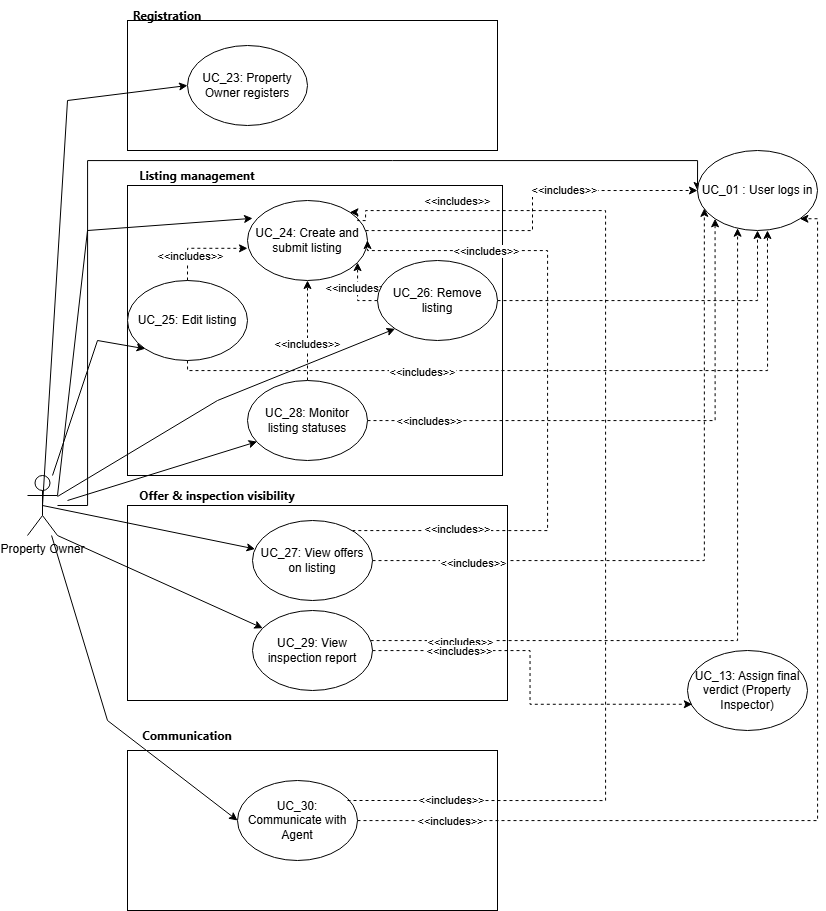

The diagram above was exported from draw.io. Its source (the exported page's mxGraphModel, read from the mxfile embedded in the PNG):
<mxGraphModel dx="1975" dy="945" grid="1" gridSize="10" guides="1" tooltips="1" connect="1" arrows="1" fold="1" page="1" pageScale="1" pageWidth="827" pageHeight="1169" math="0" shadow="0">
  <root>
    <mxCell id="0" />
    <mxCell id="1" parent="0" />
    <mxCell id="qPhbt5fUfwddE6eLpawB-1" edge="1" parent="1" source="WxOJhHrznratw9pb4qgD-1" style="edgeStyle=orthogonalEdgeStyle;rounded=0;orthogonalLoop=1;jettySize=auto;html=1;entryX=0;entryY=0.5;entryDx=0;entryDy=0;" target="WxOJhHrznratw9pb4qgD-18">
      <mxGeometry relative="1" as="geometry">
        <Array as="points">
          <mxPoint x="80" y="555" />
          <mxPoint x="80" y="210" />
          <mxPoint x="690" y="210" />
        </Array>
      </mxGeometry>
    </mxCell>
    <mxCell id="WxOJhHrznratw9pb4qgD-1" parent="1" style="shape=umlActor;verticalLabelPosition=bottom;verticalAlign=top;html=1;outlineConnect=0;" value="Property Owner" vertex="1">
      <mxGeometry height="60" width="30" x="20" y="525" as="geometry" />
    </mxCell>
    <mxCell id="WxOJhHrznratw9pb4qgD-3" parent="1" style="rounded=0;whiteSpace=wrap;html=1;" value="" vertex="1">
      <mxGeometry height="130" width="370" x="120" y="70" as="geometry" />
    </mxCell>
    <mxCell id="WxOJhHrznratw9pb4qgD-4" parent="1" style="ellipse;whiteSpace=wrap;html=1;" value="UC_23: Property Owner registers" vertex="1">
      <mxGeometry height="80" width="120" x="180" y="95" as="geometry" />
    </mxCell>
    <mxCell id="WxOJhHrznratw9pb4qgD-6" parent="1" style="rounded=0;whiteSpace=wrap;html=1;" value="" vertex="1">
      <mxGeometry height="290" width="375" x="120" y="235" as="geometry" />
    </mxCell>
    <mxCell id="WxOJhHrznratw9pb4qgD-20" edge="1" parent="1" source="WxOJhHrznratw9pb4qgD-7" style="edgeStyle=orthogonalEdgeStyle;rounded=0;orthogonalLoop=1;jettySize=auto;html=1;entryX=0;entryY=0.5;entryDx=0;entryDy=0;dashed=1;" target="WxOJhHrznratw9pb4qgD-18">
      <mxGeometry relative="1" as="geometry">
        <Array as="points">
          <mxPoint x="525" y="280" />
          <mxPoint x="525" y="240" />
        </Array>
      </mxGeometry>
    </mxCell>
    <mxCell id="WxOJhHrznratw9pb4qgD-36" connectable="0" parent="WxOJhHrznratw9pb4qgD-20" style="edgeLabel;html=1;align=center;verticalAlign=middle;resizable=0;points=[];" value="&amp;lt;&amp;lt;includes&amp;gt;&amp;gt;" vertex="1">
      <mxGeometry relative="1" x="0.2814" y="1" as="geometry">
        <mxPoint as="offset" />
      </mxGeometry>
    </mxCell>
    <mxCell id="WxOJhHrznratw9pb4qgD-7" parent="1" style="ellipse;whiteSpace=wrap;html=1;" value="UC_24: Create and submit listing" vertex="1">
      <mxGeometry height="80" width="120" x="240" y="250" as="geometry" />
    </mxCell>
    <mxCell id="WxOJhHrznratw9pb4qgD-9" parent="1" style="ellipse;whiteSpace=wrap;html=1;" value="UC_25: Edit listing" vertex="1">
      <mxGeometry height="80" width="120" x="120" y="330" as="geometry" />
    </mxCell>
    <mxCell id="WxOJhHrznratw9pb4qgD-21" edge="1" parent="1" source="WxOJhHrznratw9pb4qgD-10" style="edgeStyle=orthogonalEdgeStyle;rounded=0;orthogonalLoop=1;jettySize=auto;html=1;dashed=1;" target="WxOJhHrznratw9pb4qgD-18">
      <mxGeometry relative="1" as="geometry" />
    </mxCell>
    <mxCell id="WxOJhHrznratw9pb4qgD-22" edge="1" parent="1" source="WxOJhHrznratw9pb4qgD-10" style="edgeStyle=orthogonalEdgeStyle;rounded=0;orthogonalLoop=1;jettySize=auto;html=1;dashed=1;" target="WxOJhHrznratw9pb4qgD-7">
      <mxGeometry relative="1" as="geometry">
        <Array as="points">
          <mxPoint x="350" y="350" />
        </Array>
      </mxGeometry>
    </mxCell>
    <mxCell id="WxOJhHrznratw9pb4qgD-38" connectable="0" parent="WxOJhHrznratw9pb4qgD-22" style="edgeLabel;html=1;align=center;verticalAlign=middle;resizable=0;points=[];" value="&amp;lt;&amp;lt;includes&amp;gt;&amp;gt;" vertex="1">
      <mxGeometry relative="1" x="0.1383" as="geometry">
        <mxPoint as="offset" />
      </mxGeometry>
    </mxCell>
    <mxCell id="WxOJhHrznratw9pb4qgD-10" parent="1" style="ellipse;whiteSpace=wrap;html=1;" value="UC_26: Remove listing" vertex="1">
      <mxGeometry height="80" width="120" x="370" y="310" as="geometry" />
    </mxCell>
    <mxCell id="WxOJhHrznratw9pb4qgD-23" edge="1" parent="1" source="WxOJhHrznratw9pb4qgD-11" style="edgeStyle=orthogonalEdgeStyle;rounded=0;orthogonalLoop=1;jettySize=auto;html=1;entryX=0.5;entryY=1;entryDx=0;entryDy=0;dashed=1;" target="WxOJhHrznratw9pb4qgD-7">
      <mxGeometry relative="1" as="geometry" />
    </mxCell>
    <mxCell id="WxOJhHrznratw9pb4qgD-39" connectable="0" parent="WxOJhHrznratw9pb4qgD-23" style="edgeLabel;html=1;align=center;verticalAlign=middle;resizable=0;points=[];" value="&amp;lt;&amp;lt;includes&amp;gt;&amp;gt;" vertex="1">
      <mxGeometry relative="1" x="-0.2463" y="1" as="geometry">
        <mxPoint as="offset" />
      </mxGeometry>
    </mxCell>
    <mxCell id="WxOJhHrznratw9pb4qgD-26" edge="1" parent="1" source="WxOJhHrznratw9pb4qgD-11" style="edgeStyle=orthogonalEdgeStyle;rounded=0;orthogonalLoop=1;jettySize=auto;html=1;entryX=0;entryY=1;entryDx=0;entryDy=0;dashed=1;" target="WxOJhHrznratw9pb4qgD-18">
      <mxGeometry relative="1" as="geometry" />
    </mxCell>
    <mxCell id="WxOJhHrznratw9pb4qgD-40" connectable="0" parent="WxOJhHrznratw9pb4qgD-26" style="edgeLabel;html=1;align=center;verticalAlign=middle;resizable=0;points=[];" value="&amp;lt;&amp;lt;includes&amp;gt;&amp;gt;" vertex="1">
      <mxGeometry relative="1" x="-0.7756" as="geometry">
        <mxPoint as="offset" />
      </mxGeometry>
    </mxCell>
    <mxCell id="WxOJhHrznratw9pb4qgD-11" parent="1" style="ellipse;whiteSpace=wrap;html=1;" value="UC_28: Monitor listing statuses" vertex="1">
      <mxGeometry height="80" width="120" x="240" y="430" as="geometry" />
    </mxCell>
    <mxCell id="WxOJhHrznratw9pb4qgD-12" parent="1" style="rounded=0;whiteSpace=wrap;html=1;" value="" vertex="1">
      <mxGeometry height="195" width="380" x="120" y="555" as="geometry" />
    </mxCell>
    <mxCell id="WxOJhHrznratw9pb4qgD-27" edge="1" parent="1" source="WxOJhHrznratw9pb4qgD-13" style="edgeStyle=orthogonalEdgeStyle;rounded=0;orthogonalLoop=1;jettySize=auto;html=1;entryX=1;entryY=0.5;entryDx=0;entryDy=0;dashed=1;" target="WxOJhHrznratw9pb4qgD-7">
      <mxGeometry relative="1" as="geometry">
        <Array as="points">
          <mxPoint x="540" y="580" />
          <mxPoint x="540" y="300" />
          <mxPoint x="360" y="300" />
        </Array>
      </mxGeometry>
    </mxCell>
    <mxCell id="WxOJhHrznratw9pb4qgD-37" connectable="0" parent="WxOJhHrznratw9pb4qgD-27" style="edgeLabel;html=1;align=center;verticalAlign=middle;resizable=0;points=[];" value="&amp;lt;&amp;lt;includes&amp;gt;&amp;gt;" vertex="1">
      <mxGeometry relative="1" x="0.6159" as="geometry">
        <mxPoint as="offset" />
      </mxGeometry>
    </mxCell>
    <mxCell id="WxOJhHrznratw9pb4qgD-41" connectable="0" parent="WxOJhHrznratw9pb4qgD-27" style="edgeLabel;html=1;align=center;verticalAlign=middle;resizable=0;points=[];" value="&amp;lt;&amp;lt;includes&amp;gt;&amp;gt;" vertex="1">
      <mxGeometry relative="1" x="-0.6859" y="2" as="geometry">
        <mxPoint as="offset" />
      </mxGeometry>
    </mxCell>
    <mxCell id="WxOJhHrznratw9pb4qgD-13" parent="1" style="ellipse;whiteSpace=wrap;html=1;" value="UC_27: View offers on listing" vertex="1">
      <mxGeometry height="80" width="120" x="245" y="570" as="geometry" />
    </mxCell>
    <mxCell id="WxOJhHrznratw9pb4qgD-30" edge="1" parent="1" source="WxOJhHrznratw9pb4qgD-14" style="edgeStyle=orthogonalEdgeStyle;rounded=0;orthogonalLoop=1;jettySize=auto;html=1;dashed=1;" target="WxOJhHrznratw9pb4qgD-18">
      <mxGeometry relative="1" as="geometry">
        <Array as="points">
          <mxPoint x="730" y="690" />
        </Array>
      </mxGeometry>
    </mxCell>
    <mxCell id="WxOJhHrznratw9pb4qgD-43" connectable="0" parent="WxOJhHrznratw9pb4qgD-30" style="edgeLabel;html=1;align=center;verticalAlign=middle;resizable=0;points=[];" value="&amp;lt;&amp;lt;includes&amp;gt;&amp;gt;" vertex="1">
      <mxGeometry relative="1" x="-0.7714" y="-1" as="geometry">
        <mxPoint as="offset" />
      </mxGeometry>
    </mxCell>
    <mxCell id="WxOJhHrznratw9pb4qgD-14" parent="1" style="ellipse;whiteSpace=wrap;html=1;" value="UC_29: View inspection report" vertex="1">
      <mxGeometry height="80" width="120" x="245" y="660" as="geometry" />
    </mxCell>
    <mxCell id="WxOJhHrznratw9pb4qgD-16" parent="1" style="rounded=0;whiteSpace=wrap;html=1;" value="" vertex="1">
      <mxGeometry height="160" width="370" x="120" y="800" as="geometry" />
    </mxCell>
    <mxCell id="WxOJhHrznratw9pb4qgD-31" edge="1" parent="1" source="WxOJhHrznratw9pb4qgD-17" style="edgeStyle=orthogonalEdgeStyle;rounded=0;orthogonalLoop=1;jettySize=auto;html=1;entryX=1;entryY=1;entryDx=0;entryDy=0;dashed=1;" target="WxOJhHrznratw9pb4qgD-18">
      <mxGeometry relative="1" as="geometry">
        <Array as="points">
          <mxPoint x="810" y="870" />
          <mxPoint x="810" y="268" />
        </Array>
      </mxGeometry>
    </mxCell>
    <mxCell id="WxOJhHrznratw9pb4qgD-46" connectable="0" parent="WxOJhHrznratw9pb4qgD-31" style="edgeLabel;html=1;align=center;verticalAlign=middle;resizable=0;points=[];" value="&amp;lt;&amp;lt;includes&amp;gt;&amp;gt;" vertex="1">
      <mxGeometry relative="1" x="-0.8302" as="geometry">
        <mxPoint as="offset" />
      </mxGeometry>
    </mxCell>
    <mxCell id="WxOJhHrznratw9pb4qgD-17" parent="1" style="ellipse;whiteSpace=wrap;html=1;" value="UC_30: Communicate with Agent" vertex="1">
      <mxGeometry height="80" width="120" x="230" y="830" as="geometry" />
    </mxCell>
    <mxCell id="WxOJhHrznratw9pb4qgD-18" parent="1" style="ellipse;whiteSpace=wrap;html=1;" value="UC_01 : User logs in" vertex="1">
      <mxGeometry height="80" width="120" x="690" y="200" as="geometry" />
    </mxCell>
    <mxCell id="WxOJhHrznratw9pb4qgD-19" parent="1" style="ellipse;whiteSpace=wrap;html=1;" value="UC_13: Assign final verdict (Property Inspector)" vertex="1">
      <mxGeometry height="80" width="120" x="680" y="700" as="geometry" />
    </mxCell>
    <mxCell id="WxOJhHrznratw9pb4qgD-25" edge="1" parent="1" source="WxOJhHrznratw9pb4qgD-9" style="edgeStyle=orthogonalEdgeStyle;rounded=0;orthogonalLoop=1;jettySize=auto;html=1;entryX=0;entryY=0.598;entryDx=0;entryDy=0;entryPerimeter=0;dashed=1;" target="WxOJhHrznratw9pb4qgD-7">
      <mxGeometry relative="1" as="geometry" />
    </mxCell>
    <mxCell id="WxOJhHrznratw9pb4qgD-34" connectable="0" parent="WxOJhHrznratw9pb4qgD-25" style="edgeLabel;html=1;align=center;verticalAlign=middle;resizable=0;points=[];" value="&amp;lt;&amp;lt;includes&amp;gt;&amp;gt;" vertex="1">
      <mxGeometry relative="1" x="-0.468" y="-2" as="geometry">
        <mxPoint as="offset" />
      </mxGeometry>
    </mxCell>
    <mxCell id="WxOJhHrznratw9pb4qgD-28" edge="1" parent="1" source="WxOJhHrznratw9pb4qgD-13" style="edgeStyle=orthogonalEdgeStyle;rounded=0;orthogonalLoop=1;jettySize=auto;html=1;entryX=0.057;entryY=0.723;entryDx=0;entryDy=0;entryPerimeter=0;dashed=1;" target="WxOJhHrznratw9pb4qgD-18">
      <mxGeometry relative="1" as="geometry" />
    </mxCell>
    <mxCell id="WxOJhHrznratw9pb4qgD-42" connectable="0" parent="WxOJhHrznratw9pb4qgD-28" style="edgeLabel;html=1;align=center;verticalAlign=middle;resizable=0;points=[];" value="&amp;lt;&amp;lt;includes&amp;gt;&amp;gt;" vertex="1">
      <mxGeometry relative="1" x="-0.7084" y="-2" as="geometry">
        <mxPoint as="offset" />
      </mxGeometry>
    </mxCell>
    <mxCell id="WxOJhHrznratw9pb4qgD-29" edge="1" parent="1" source="WxOJhHrznratw9pb4qgD-14" style="edgeStyle=orthogonalEdgeStyle;rounded=0;orthogonalLoop=1;jettySize=auto;html=1;entryX=0.04;entryY=0.672;entryDx=0;entryDy=0;entryPerimeter=0;dashed=1;" target="WxOJhHrznratw9pb4qgD-19">
      <mxGeometry relative="1" as="geometry" />
    </mxCell>
    <mxCell id="WxOJhHrznratw9pb4qgD-44" connectable="0" parent="WxOJhHrznratw9pb4qgD-29" style="edgeLabel;html=1;align=center;verticalAlign=middle;resizable=0;points=[];" value="&amp;lt;&amp;lt;includes&amp;gt;&amp;gt;" vertex="1">
      <mxGeometry relative="1" x="-0.5419" as="geometry">
        <mxPoint as="offset" />
      </mxGeometry>
    </mxCell>
    <mxCell id="WxOJhHrznratw9pb4qgD-32" edge="1" parent="1" style="edgeStyle=orthogonalEdgeStyle;rounded=0;orthogonalLoop=1;jettySize=auto;html=1;entryX=1;entryY=0;entryDx=0;entryDy=0;dashed=1;" target="WxOJhHrznratw9pb4qgD-7">
      <mxGeometry relative="1" as="geometry">
        <Array as="points">
          <mxPoint x="598" y="850" />
          <mxPoint x="598" y="260" />
          <mxPoint x="358" y="260" />
          <mxPoint x="358" y="270" />
          <mxPoint x="350" y="270" />
          <mxPoint x="350" y="262" />
        </Array>
        <mxPoint x="340.00152422706657" y="850" as="sourcePoint" />
        <mxPoint x="355.40000000000015" y="269.84000000000003" as="targetPoint" />
      </mxGeometry>
    </mxCell>
    <mxCell id="WxOJhHrznratw9pb4qgD-35" connectable="0" parent="WxOJhHrznratw9pb4qgD-32" style="edgeLabel;html=1;align=center;verticalAlign=middle;resizable=0;points=[];" value="&amp;lt;&amp;lt;includes&amp;gt;&amp;gt;" vertex="1">
      <mxGeometry relative="1" x="0.7774" y="2" as="geometry">
        <mxPoint y="-12" as="offset" />
      </mxGeometry>
    </mxCell>
    <mxCell id="WxOJhHrznratw9pb4qgD-45" connectable="0" parent="WxOJhHrznratw9pb4qgD-32" style="edgeLabel;html=1;align=center;verticalAlign=middle;resizable=0;points=[];" value="&amp;lt;&amp;lt;includes&amp;gt;&amp;gt;" vertex="1">
      <mxGeometry relative="1" x="-0.8151" y="1" as="geometry">
        <mxPoint as="offset" />
      </mxGeometry>
    </mxCell>
    <mxCell id="WxOJhHrznratw9pb4qgD-47" edge="1" parent="1" source="WxOJhHrznratw9pb4qgD-1" style="endArrow=classic;html=1;rounded=0;exitX=0.5;exitY=0.5;exitDx=0;exitDy=0;exitPerimeter=0;entryX=0;entryY=0.5;entryDx=0;entryDy=0;" target="WxOJhHrznratw9pb4qgD-4" value="">
      <mxGeometry height="50" relative="1" width="50" as="geometry">
        <Array as="points">
          <mxPoint x="60" y="150" />
        </Array>
        <mxPoint x="440" y="380" as="sourcePoint" />
        <mxPoint x="490" y="330" as="targetPoint" />
      </mxGeometry>
    </mxCell>
    <mxCell id="WxOJhHrznratw9pb4qgD-48" edge="1" parent="1" source="WxOJhHrznratw9pb4qgD-1" style="endArrow=classic;html=1;rounded=0;exitX=1;exitY=0.3333333333333333;exitDx=0;exitDy=0;exitPerimeter=0;entryX=0.042;entryY=0.223;entryDx=0;entryDy=0;entryPerimeter=0;" target="WxOJhHrznratw9pb4qgD-7" value="">
      <mxGeometry height="50" relative="1" width="50" as="geometry">
        <Array as="points">
          <mxPoint x="80" y="280" />
        </Array>
        <mxPoint x="440" y="380" as="sourcePoint" />
        <mxPoint x="490" y="330" as="targetPoint" />
      </mxGeometry>
    </mxCell>
    <mxCell id="WxOJhHrznratw9pb4qgD-49" edge="1" parent="1" source="WxOJhHrznratw9pb4qgD-1" style="endArrow=classic;html=1;rounded=0;entryX=0;entryY=1;entryDx=0;entryDy=0;" target="WxOJhHrznratw9pb4qgD-9" value="">
      <mxGeometry height="50" relative="1" width="50" as="geometry">
        <Array as="points">
          <mxPoint x="90" y="390" />
        </Array>
        <mxPoint x="440" y="380" as="sourcePoint" />
        <mxPoint x="490" y="330" as="targetPoint" />
      </mxGeometry>
    </mxCell>
    <mxCell id="WxOJhHrznratw9pb4qgD-50" edge="1" parent="1" source="WxOJhHrznratw9pb4qgD-1" style="endArrow=classic;html=1;rounded=0;entryX=0;entryY=1;entryDx=0;entryDy=0;" target="WxOJhHrznratw9pb4qgD-10" value="">
      <mxGeometry height="50" relative="1" width="50" as="geometry">
        <Array as="points">
          <mxPoint x="210" y="450" />
        </Array>
        <mxPoint x="440" y="380" as="sourcePoint" />
        <mxPoint x="490" y="330" as="targetPoint" />
      </mxGeometry>
    </mxCell>
    <mxCell id="WxOJhHrznratw9pb4qgD-51" edge="1" parent="1" style="endArrow=classic;html=1;rounded=0;entryX=0.08;entryY=0.764;entryDx=0;entryDy=0;entryPerimeter=0;" target="WxOJhHrznratw9pb4qgD-11" value="">
      <mxGeometry height="50" relative="1" width="50" as="geometry">
        <mxPoint x="60" y="550" as="sourcePoint" />
        <mxPoint x="490" y="330" as="targetPoint" />
      </mxGeometry>
    </mxCell>
    <mxCell id="WxOJhHrznratw9pb4qgD-52" edge="1" parent="1" source="WxOJhHrznratw9pb4qgD-1" style="endArrow=classic;html=1;rounded=0;exitX=0.5;exitY=0.5;exitDx=0;exitDy=0;exitPerimeter=0;" target="WxOJhHrznratw9pb4qgD-13" value="">
      <mxGeometry height="50" relative="1" width="50" as="geometry">
        <mxPoint x="440" y="760" as="sourcePoint" />
        <mxPoint x="490" y="710" as="targetPoint" />
      </mxGeometry>
    </mxCell>
    <mxCell id="WxOJhHrznratw9pb4qgD-53" edge="1" parent="1" source="WxOJhHrznratw9pb4qgD-1" style="endArrow=classic;html=1;rounded=0;exitX=1;exitY=1;exitDx=0;exitDy=0;exitPerimeter=0;" target="WxOJhHrznratw9pb4qgD-14" value="">
      <mxGeometry height="50" relative="1" width="50" as="geometry">
        <mxPoint x="440" y="760" as="sourcePoint" />
        <mxPoint x="490" y="710" as="targetPoint" />
      </mxGeometry>
    </mxCell>
    <mxCell id="WxOJhHrznratw9pb4qgD-54" edge="1" parent="1" source="WxOJhHrznratw9pb4qgD-1" style="endArrow=classic;html=1;rounded=0;entryX=0;entryY=0.5;entryDx=0;entryDy=0;" target="WxOJhHrznratw9pb4qgD-17" value="">
      <mxGeometry height="50" relative="1" width="50" as="geometry">
        <Array as="points">
          <mxPoint x="100" y="770" />
        </Array>
        <mxPoint x="440" y="760" as="sourcePoint" />
        <mxPoint x="490" y="710" as="targetPoint" />
      </mxGeometry>
    </mxCell>
    <mxCell id="rsy30kq5xLAyLa5h6LeW-1" parent="1" style="text;html=1;whiteSpace=wrap;strokeColor=none;fillColor=none;align=center;verticalAlign=middle;rounded=0;" value="&lt;span style=&quot;font-family: &amp;quot;Anthropic Sans&amp;quot;, -apple-system, BlinkMacSystemFont, &amp;quot;Segoe UI&amp;quot;, sans-serif; text-align: start; text-wrap-mode: nowrap;&quot;&gt;&lt;b&gt;Registration&lt;/b&gt;&lt;/span&gt;" vertex="1">
      <mxGeometry height="30" width="60" x="130" y="50" as="geometry" />
    </mxCell>
    <mxCell id="rsy30kq5xLAyLa5h6LeW-2" parent="1" style="text;html=1;whiteSpace=wrap;strokeColor=none;fillColor=none;align=center;verticalAlign=middle;rounded=0;" value="&lt;span style=&quot;font-family: &amp;quot;Anthropic Sans&amp;quot;, -apple-system, BlinkMacSystemFont, &amp;quot;Segoe UI&amp;quot;, sans-serif; text-align: start; text-wrap-mode: nowrap;&quot;&gt;&lt;b&gt;Listing management&lt;/b&gt;&lt;/span&gt;" vertex="1">
      <mxGeometry height="30" width="60" x="160" y="210" as="geometry" />
    </mxCell>
    <mxCell id="rsy30kq5xLAyLa5h6LeW-3" parent="1" style="text;html=1;whiteSpace=wrap;strokeColor=none;fillColor=none;align=center;verticalAlign=middle;rounded=0;" value="&lt;span style=&quot;font-family: &amp;quot;Anthropic Sans&amp;quot;, -apple-system, BlinkMacSystemFont, &amp;quot;Segoe UI&amp;quot;, sans-serif; text-align: start; text-wrap-mode: nowrap;&quot;&gt;&lt;b&gt;Offer &amp;amp; inspection visibility&lt;/b&gt;&lt;/span&gt;" vertex="1">
      <mxGeometry height="30" width="60" x="180" y="530" as="geometry" />
    </mxCell>
    <mxCell id="rsy30kq5xLAyLa5h6LeW-4" parent="1" style="text;html=1;whiteSpace=wrap;strokeColor=none;fillColor=none;align=center;verticalAlign=middle;rounded=0;" value="&lt;span style=&quot;font-family: &amp;quot;Anthropic Sans&amp;quot;, -apple-system, BlinkMacSystemFont, &amp;quot;Segoe UI&amp;quot;, sans-serif; text-align: start; text-wrap-mode: nowrap;&quot;&gt;&lt;b&gt;Communication&lt;/b&gt;&lt;/span&gt;" vertex="1">
      <mxGeometry height="30" width="60" x="150" y="770" as="geometry" />
    </mxCell>
    <mxCell id="qPhbt5fUfwddE6eLpawB-2" edge="1" parent="1" source="WxOJhHrznratw9pb4qgD-9" style="edgeStyle=orthogonalEdgeStyle;rounded=0;orthogonalLoop=1;jettySize=auto;html=1;entryX=0.583;entryY=1;entryDx=0;entryDy=0;entryPerimeter=0;dashed=1;" target="WxOJhHrznratw9pb4qgD-18">
      <mxGeometry relative="1" as="geometry">
        <Array as="points">
          <mxPoint x="180" y="420" />
          <mxPoint x="760" y="420" />
        </Array>
      </mxGeometry>
    </mxCell>
    <mxCell id="qPhbt5fUfwddE6eLpawB-3" connectable="0" parent="qPhbt5fUfwddE6eLpawB-2" style="edgeLabel;html=1;align=center;verticalAlign=middle;resizable=0;points=[];" value="&amp;lt;&amp;lt;includes&amp;gt;&amp;gt;" vertex="1">
      <mxGeometry relative="1" x="-0.3298" y="-1" as="geometry">
        <mxPoint as="offset" />
      </mxGeometry>
    </mxCell>
  </root>
</mxGraphModel>